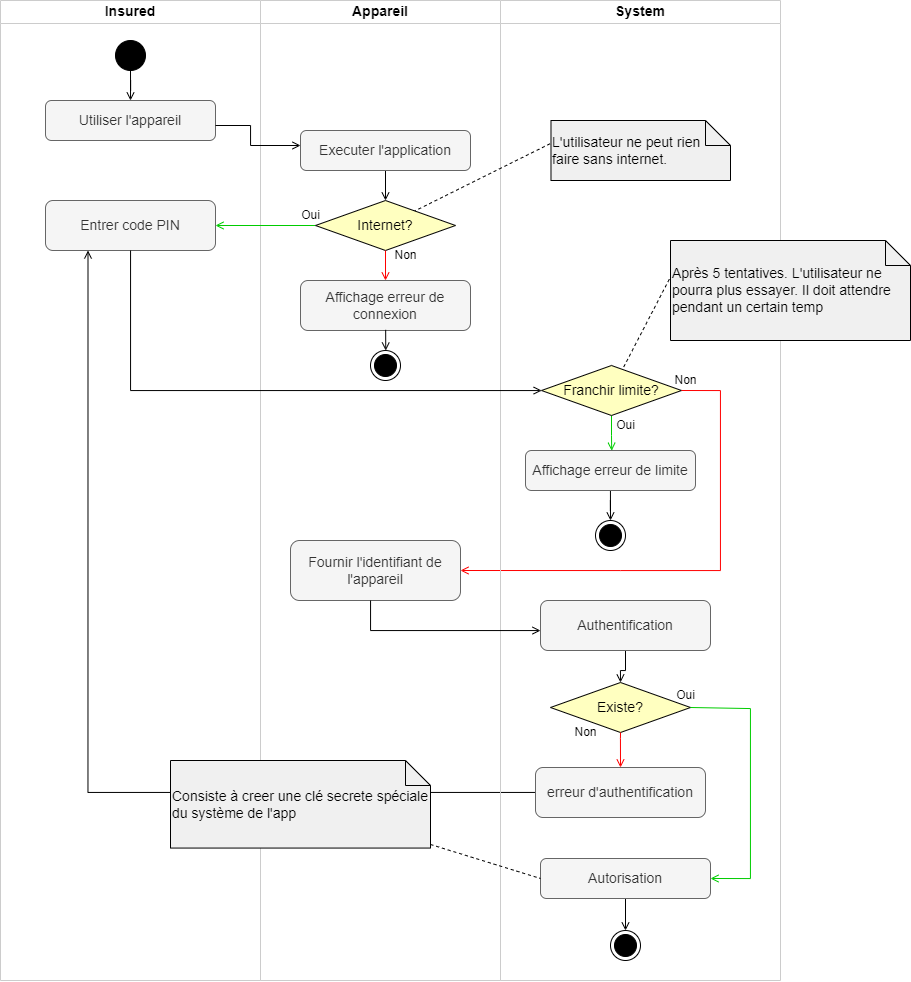

The diagram above was exported from draw.io. Its source (the exported page's mxGraphModel, read from the mxfile embedded in the PNG):
<mxGraphModel dx="1673" dy="867" grid="1" gridSize="10" guides="1" tooltips="1" connect="1" arrows="1" fold="1" page="1" pageScale="1" pageWidth="850" pageHeight="1100" math="0" shadow="0">
  <root>
    <mxCell id="0" />
    <mxCell id="1" parent="0" />
    <mxCell id="bEuCXQtUcaq3uFpuDikg-42" value="" style="edgeStyle=orthogonalEdgeStyle;rounded=0;orthogonalLoop=1;jettySize=auto;html=1;strokeColor=#000000;strokeWidth=1;endArrow=open;endFill=0;entryX=0.25;entryY=1;entryDx=0;entryDy=0;" edge="1" parent="1" source="bEuCXQtUcaq3uFpuDikg-7" target="bEuCXQtUcaq3uFpuDikg-25">
      <mxGeometry relative="1" as="geometry">
        <mxPoint x="620" y="824" as="sourcePoint" />
        <mxPoint x="540" y="615" as="targetPoint" />
      </mxGeometry>
    </mxCell>
    <mxCell id="bEuCXQtUcaq3uFpuDikg-1" value="System" style="swimlane;whiteSpace=wrap;fontSize=14;spacingTop=0;spacing=2;spacingBottom=0;startSize=23;strokeColor=#CCCCCC;" vertex="1" parent="1">
      <mxGeometry x="820" y="120" width="280" height="980" as="geometry" />
    </mxCell>
    <mxCell id="bEuCXQtUcaq3uFpuDikg-2" value="Existe?" style="rhombus;whiteSpace=wrap;html=1;fillColor=#ffffc0;strokeColor=#000000;fontSize=14;" vertex="1" parent="bEuCXQtUcaq3uFpuDikg-1">
      <mxGeometry x="50" y="682" width="140" height="50" as="geometry" />
    </mxCell>
    <mxCell id="bEuCXQtUcaq3uFpuDikg-3" value="Oui" style="text;html=1;align=center;verticalAlign=middle;resizable=0;points=[];autosize=1;strokeColor=none;fillColor=none;" vertex="1" parent="bEuCXQtUcaq3uFpuDikg-1">
      <mxGeometry x="165" y="680" width="40" height="30" as="geometry" />
    </mxCell>
    <mxCell id="bEuCXQtUcaq3uFpuDikg-4" value="Non" style="text;html=1;align=center;verticalAlign=middle;resizable=0;points=[];autosize=1;strokeColor=none;fillColor=none;" vertex="1" parent="bEuCXQtUcaq3uFpuDikg-1">
      <mxGeometry x="60" y="717" width="50" height="30" as="geometry" />
    </mxCell>
    <mxCell id="bEuCXQtUcaq3uFpuDikg-5" value="" style="edgeStyle=orthogonalEdgeStyle;rounded=0;orthogonalLoop=1;jettySize=auto;html=1;strokeColor=#000000;strokeWidth=1;endArrow=open;endFill=0;entryX=0.5;entryY=0;entryDx=0;entryDy=0;" edge="1" parent="bEuCXQtUcaq3uFpuDikg-1" source="bEuCXQtUcaq3uFpuDikg-6" target="bEuCXQtUcaq3uFpuDikg-17">
      <mxGeometry relative="1" as="geometry">
        <mxPoint x="125" y="958" as="targetPoint" />
      </mxGeometry>
    </mxCell>
    <mxCell id="bEuCXQtUcaq3uFpuDikg-6" value="Autorisation" style="rounded=1;whiteSpace=wrap;html=1;fontSize=14;fillColor=#f5f5f5;fontColor=#333333;strokeColor=#666666;" vertex="1" parent="bEuCXQtUcaq3uFpuDikg-1">
      <mxGeometry x="40" y="858" width="170" height="40" as="geometry" />
    </mxCell>
    <mxCell id="bEuCXQtUcaq3uFpuDikg-7" value="erreur d'authentification" style="rounded=1;whiteSpace=wrap;html=1;fontSize=14;fillColor=#f5f5f5;fontColor=#333333;strokeColor=#666666;" vertex="1" parent="bEuCXQtUcaq3uFpuDikg-1">
      <mxGeometry x="35" y="767" width="170" height="50" as="geometry" />
    </mxCell>
    <mxCell id="bEuCXQtUcaq3uFpuDikg-8" value="" style="edgeStyle=orthogonalEdgeStyle;rounded=0;orthogonalLoop=1;jettySize=auto;html=1;strokeColor=#00CC00;strokeWidth=1;endArrow=open;endFill=0;entryX=0.507;entryY=0.006;entryDx=0;entryDy=0;entryPerimeter=0;" edge="1" parent="bEuCXQtUcaq3uFpuDikg-1" source="bEuCXQtUcaq3uFpuDikg-9" target="bEuCXQtUcaq3uFpuDikg-13">
      <mxGeometry relative="1" as="geometry">
        <mxPoint x="111" y="450" as="targetPoint" />
      </mxGeometry>
    </mxCell>
    <mxCell id="bEuCXQtUcaq3uFpuDikg-9" value="Franchir limite?" style="rhombus;whiteSpace=wrap;html=1;fillColor=#ffffc0;strokeColor=#000000;fontSize=14;" vertex="1" parent="bEuCXQtUcaq3uFpuDikg-1">
      <mxGeometry x="41" y="365" width="140" height="50" as="geometry" />
    </mxCell>
    <mxCell id="bEuCXQtUcaq3uFpuDikg-10" value="" style="edgeStyle=orthogonalEdgeStyle;rounded=0;orthogonalLoop=1;jettySize=auto;html=1;strokeColor=#FF0000;strokeWidth=1;endArrow=open;endFill=0;exitX=1;exitY=0.5;exitDx=0;exitDy=0;" edge="1" parent="bEuCXQtUcaq3uFpuDikg-1" source="bEuCXQtUcaq3uFpuDikg-9">
      <mxGeometry relative="1" as="geometry">
        <mxPoint x="100" y="435" as="sourcePoint" />
        <mxPoint x="-40" y="570" as="targetPoint" />
        <Array as="points">
          <mxPoint x="220" y="390" />
          <mxPoint x="220" y="570" />
          <mxPoint x="120" y="570" />
        </Array>
      </mxGeometry>
    </mxCell>
    <mxCell id="bEuCXQtUcaq3uFpuDikg-11" value="Non" style="text;html=1;align=center;verticalAlign=middle;resizable=0;points=[];autosize=1;strokeColor=none;fillColor=none;" vertex="1" parent="bEuCXQtUcaq3uFpuDikg-1">
      <mxGeometry x="160" y="365" width="50" height="30" as="geometry" />
    </mxCell>
    <mxCell id="bEuCXQtUcaq3uFpuDikg-12" value="" style="edgeStyle=orthogonalEdgeStyle;rounded=0;orthogonalLoop=1;jettySize=auto;html=1;strokeColor=#000000;strokeWidth=1;endArrow=open;endFill=0;entryX=0.5;entryY=0;entryDx=0;entryDy=0;" edge="1" parent="bEuCXQtUcaq3uFpuDikg-1" source="bEuCXQtUcaq3uFpuDikg-13" target="bEuCXQtUcaq3uFpuDikg-15">
      <mxGeometry relative="1" as="geometry">
        <mxPoint x="107" y="540" as="targetPoint" />
        <Array as="points" />
      </mxGeometry>
    </mxCell>
    <mxCell id="bEuCXQtUcaq3uFpuDikg-13" value="Affichage erreur de limite" style="rounded=1;whiteSpace=wrap;html=1;fontSize=14;fillColor=#f5f5f5;fontColor=#333333;strokeColor=#666666;" vertex="1" parent="bEuCXQtUcaq3uFpuDikg-1">
      <mxGeometry x="25" y="450" width="170" height="40" as="geometry" />
    </mxCell>
    <mxCell id="bEuCXQtUcaq3uFpuDikg-14" value="Oui" style="text;html=1;align=center;verticalAlign=middle;resizable=0;points=[];autosize=1;strokeColor=none;fillColor=none;" vertex="1" parent="bEuCXQtUcaq3uFpuDikg-1">
      <mxGeometry x="105" y="410" width="40" height="30" as="geometry" />
    </mxCell>
    <mxCell id="bEuCXQtUcaq3uFpuDikg-15" value="" style="ellipse;html=1;shape=endState;fillColor=strokeColor;" vertex="1" parent="bEuCXQtUcaq3uFpuDikg-1">
      <mxGeometry x="95" y="520" width="30" height="30" as="geometry" />
    </mxCell>
    <mxCell id="bEuCXQtUcaq3uFpuDikg-16" value="" style="edgeStyle=orthogonalEdgeStyle;rounded=0;orthogonalLoop=1;jettySize=auto;html=1;strokeColor=#FF0000;strokeWidth=1;endArrow=open;endFill=0;exitX=0.5;exitY=1;exitDx=0;exitDy=0;entryX=0.5;entryY=0;entryDx=0;entryDy=0;" edge="1" parent="bEuCXQtUcaq3uFpuDikg-1" source="bEuCXQtUcaq3uFpuDikg-2" target="bEuCXQtUcaq3uFpuDikg-7">
      <mxGeometry relative="1" as="geometry">
        <mxPoint x="110" y="747" as="sourcePoint" />
        <mxPoint x="-130" y="768" as="targetPoint" />
        <Array as="points">
          <mxPoint x="120" y="738" />
          <mxPoint x="120" y="738" />
        </Array>
      </mxGeometry>
    </mxCell>
    <mxCell id="bEuCXQtUcaq3uFpuDikg-17" value="" style="ellipse;html=1;shape=endState;fillColor=strokeColor;" vertex="1" parent="bEuCXQtUcaq3uFpuDikg-1">
      <mxGeometry x="110" y="930" width="30" height="30" as="geometry" />
    </mxCell>
    <mxCell id="bEuCXQtUcaq3uFpuDikg-18" value="&lt;p style=&quot;line-height: 120%; font-size: 14px;&quot;&gt;L'utilisateur ne peut rien faire sans internet.&lt;/p&gt;" style="shape=note2;boundedLbl=1;whiteSpace=wrap;html=1;size=25;verticalAlign=middle;align=left;fillColor=#F0F0F0;fontSize=14;" vertex="1" parent="bEuCXQtUcaq3uFpuDikg-1">
      <mxGeometry x="50.49" y="120" width="179.51" height="60" as="geometry" />
    </mxCell>
    <mxCell id="bEuCXQtUcaq3uFpuDikg-19" value="&lt;p style=&quot;line-height: 120%; font-size: 14px;&quot;&gt;Après 5 tentatives. L'utilisateur ne pourra plus essayer. Il doit attendre pendant un certain temp&lt;/p&gt;" style="shape=note2;boundedLbl=1;whiteSpace=wrap;html=1;size=25;verticalAlign=middle;align=left;fillColor=#F0F0F0;fontSize=14;" vertex="1" parent="bEuCXQtUcaq3uFpuDikg-1">
      <mxGeometry x="170" y="240" width="240" height="100" as="geometry" />
    </mxCell>
    <mxCell id="bEuCXQtUcaq3uFpuDikg-20" value="" style="endArrow=none;dashed=1;html=1;rounded=0;fontSize=13;exitX=-0.005;exitY=0.387;exitDx=0;exitDy=0;exitPerimeter=0;" edge="1" parent="bEuCXQtUcaq3uFpuDikg-1" source="bEuCXQtUcaq3uFpuDikg-19" target="bEuCXQtUcaq3uFpuDikg-9">
      <mxGeometry width="50" height="50" relative="1" as="geometry">
        <mxPoint x="350.49" y="415" as="sourcePoint" />
        <mxPoint x="133.22836815132246" y="330.08156005404385" as="targetPoint" />
      </mxGeometry>
    </mxCell>
    <mxCell id="ZdGfP9O42mLv43QXitGk-1" value="" style="edgeStyle=orthogonalEdgeStyle;rounded=0;orthogonalLoop=1;jettySize=auto;html=1;strokeColor=#000000;strokeWidth=1;fontSize=16;endArrow=open;endFill=0;entryX=0.5;entryY=0;entryDx=0;entryDy=0;" edge="1" parent="bEuCXQtUcaq3uFpuDikg-1" source="ewMHum8hq3fMH4YpJjy1-5" target="bEuCXQtUcaq3uFpuDikg-2">
      <mxGeometry relative="1" as="geometry" />
    </mxCell>
    <mxCell id="ewMHum8hq3fMH4YpJjy1-5" value="Authentification" style="rounded=1;whiteSpace=wrap;html=1;fontSize=14;fillColor=#f5f5f5;fontColor=#333333;strokeColor=#666666;" vertex="1" parent="bEuCXQtUcaq3uFpuDikg-1">
      <mxGeometry x="40" y="600" width="170" height="50" as="geometry" />
    </mxCell>
    <mxCell id="bEuCXQtUcaq3uFpuDikg-21" value="Insured" style="swimlane;whiteSpace=wrap;startSize=23;fontSize=14;spacingTop=0;spacing=2;spacingBottom=0;strokeColor=#CCCCCC;" vertex="1" parent="1">
      <mxGeometry x="320" y="120" width="260" height="980" as="geometry" />
    </mxCell>
    <mxCell id="bEuCXQtUcaq3uFpuDikg-22" value="" style="edgeStyle=orthogonalEdgeStyle;rounded=0;orthogonalLoop=1;jettySize=auto;html=1;fontSize=14;startArrow=none;startFill=0;endArrow=open;endFill=0;entryX=0.5;entryY=0;entryDx=0;entryDy=0;" edge="1" parent="bEuCXQtUcaq3uFpuDikg-21" source="bEuCXQtUcaq3uFpuDikg-23" target="bEuCXQtUcaq3uFpuDikg-24">
      <mxGeometry relative="1" as="geometry">
        <mxPoint x="130.0588235294117" y="110" as="targetPoint" />
      </mxGeometry>
    </mxCell>
    <mxCell id="bEuCXQtUcaq3uFpuDikg-23" value="" style="ellipse;fillColor=strokeColor;fontSize=14;" vertex="1" parent="bEuCXQtUcaq3uFpuDikg-21">
      <mxGeometry x="115" y="40" width="30" height="30" as="geometry" />
    </mxCell>
    <mxCell id="bEuCXQtUcaq3uFpuDikg-24" value="Utiliser l'appareil" style="rounded=1;whiteSpace=wrap;html=1;fontSize=14;fillColor=#f5f5f5;fontColor=#333333;strokeColor=#666666;" vertex="1" parent="bEuCXQtUcaq3uFpuDikg-21">
      <mxGeometry x="45" y="100" width="170" height="40" as="geometry" />
    </mxCell>
    <mxCell id="bEuCXQtUcaq3uFpuDikg-25" value="Entrer code PIN" style="rounded=1;whiteSpace=wrap;html=1;fontSize=14;fillColor=#f5f5f5;fontColor=#333333;strokeColor=#666666;" vertex="1" parent="bEuCXQtUcaq3uFpuDikg-21">
      <mxGeometry x="45" y="200" width="170" height="50" as="geometry" />
    </mxCell>
    <mxCell id="bEuCXQtUcaq3uFpuDikg-26" value="Appareil" style="swimlane;whiteSpace=wrap;fontSize=14;spacingTop=0;spacing=2;spacingBottom=0;strokeColor=#CCCCCC;" vertex="1" parent="1">
      <mxGeometry x="580" y="120" width="240" height="980" as="geometry">
        <mxRectangle x="410" y="70" width="90" height="30" as="alternateBounds" />
      </mxGeometry>
    </mxCell>
    <mxCell id="bEuCXQtUcaq3uFpuDikg-27" value="" style="edgeStyle=orthogonalEdgeStyle;rounded=0;orthogonalLoop=1;jettySize=auto;html=1;strokeColor=#000000;strokeWidth=1;endArrow=open;endFill=0;entryX=0.5;entryY=0;entryDx=0;entryDy=0;" edge="1" parent="bEuCXQtUcaq3uFpuDikg-26" source="bEuCXQtUcaq3uFpuDikg-28" target="bEuCXQtUcaq3uFpuDikg-30">
      <mxGeometry relative="1" as="geometry">
        <mxPoint x="125" y="210" as="targetPoint" />
      </mxGeometry>
    </mxCell>
    <mxCell id="bEuCXQtUcaq3uFpuDikg-28" value="Executer l'application" style="rounded=1;whiteSpace=wrap;html=1;fontSize=14;fillColor=#f5f5f5;fontColor=#333333;strokeColor=#666666;" vertex="1" parent="bEuCXQtUcaq3uFpuDikg-26">
      <mxGeometry x="40" y="130" width="170" height="40" as="geometry" />
    </mxCell>
    <mxCell id="bEuCXQtUcaq3uFpuDikg-29" value="" style="edgeStyle=orthogonalEdgeStyle;rounded=0;orthogonalLoop=1;jettySize=auto;html=1;strokeColor=#00CC00;strokeWidth=1;endArrow=open;endFill=0;" edge="1" parent="bEuCXQtUcaq3uFpuDikg-26" source="bEuCXQtUcaq3uFpuDikg-30">
      <mxGeometry relative="1" as="geometry">
        <mxPoint x="-45" y="225" as="targetPoint" />
        <Array as="points">
          <mxPoint x="-45" y="225" />
        </Array>
      </mxGeometry>
    </mxCell>
    <mxCell id="bEuCXQtUcaq3uFpuDikg-30" value="Internet?" style="rhombus;whiteSpace=wrap;html=1;fillColor=#ffffc0;strokeColor=#000000;fontSize=14;" vertex="1" parent="bEuCXQtUcaq3uFpuDikg-26">
      <mxGeometry x="55" y="200" width="140" height="50" as="geometry" />
    </mxCell>
    <mxCell id="bEuCXQtUcaq3uFpuDikg-31" value="Oui" style="text;html=1;align=center;verticalAlign=middle;resizable=0;points=[];autosize=1;strokeColor=none;fillColor=none;" vertex="1" parent="bEuCXQtUcaq3uFpuDikg-26">
      <mxGeometry x="30" y="200" width="40" height="30" as="geometry" />
    </mxCell>
    <mxCell id="bEuCXQtUcaq3uFpuDikg-32" value="Affichage erreur de connexion" style="rounded=1;whiteSpace=wrap;html=1;fontSize=14;fillColor=#f5f5f5;fontColor=#333333;strokeColor=#666666;" vertex="1" parent="bEuCXQtUcaq3uFpuDikg-26">
      <mxGeometry x="40" y="280" width="170" height="50" as="geometry" />
    </mxCell>
    <mxCell id="bEuCXQtUcaq3uFpuDikg-33" value="Non" style="text;html=1;align=center;verticalAlign=middle;resizable=0;points=[];autosize=1;strokeColor=none;fillColor=none;" vertex="1" parent="bEuCXQtUcaq3uFpuDikg-26">
      <mxGeometry x="120" y="240" width="50" height="30" as="geometry" />
    </mxCell>
    <mxCell id="bEuCXQtUcaq3uFpuDikg-34" value="" style="edgeStyle=orthogonalEdgeStyle;rounded=0;orthogonalLoop=1;jettySize=auto;html=1;strokeColor=#FF0000;strokeWidth=1;endArrow=open;endFill=0;exitX=0.5;exitY=1;exitDx=0;exitDy=0;entryX=0.5;entryY=0;entryDx=0;entryDy=0;" edge="1" parent="bEuCXQtUcaq3uFpuDikg-26" source="bEuCXQtUcaq3uFpuDikg-30" target="bEuCXQtUcaq3uFpuDikg-32">
      <mxGeometry relative="1" as="geometry">
        <mxPoint x="60" y="250" as="sourcePoint" />
        <mxPoint x="125" y="300" as="targetPoint" />
      </mxGeometry>
    </mxCell>
    <mxCell id="bEuCXQtUcaq3uFpuDikg-35" value="" style="ellipse;html=1;shape=endState;fillColor=strokeColor;" vertex="1" parent="bEuCXQtUcaq3uFpuDikg-26">
      <mxGeometry x="110" y="350" width="30" height="30" as="geometry" />
    </mxCell>
    <mxCell id="bEuCXQtUcaq3uFpuDikg-36" value="" style="edgeStyle=orthogonalEdgeStyle;rounded=0;orthogonalLoop=1;jettySize=auto;html=1;strokeColor=#000000;strokeWidth=1;endArrow=open;endFill=0;exitX=0.501;exitY=0.986;exitDx=0;exitDy=0;exitPerimeter=0;" edge="1" parent="bEuCXQtUcaq3uFpuDikg-26" source="bEuCXQtUcaq3uFpuDikg-32" target="bEuCXQtUcaq3uFpuDikg-35">
      <mxGeometry relative="1" as="geometry">
        <mxPoint x="124.94" y="347" as="sourcePoint" />
        <mxPoint x="125" y="370" as="targetPoint" />
      </mxGeometry>
    </mxCell>
    <mxCell id="bEuCXQtUcaq3uFpuDikg-38" value="&lt;p style=&quot;line-height: 120%; font-size: 14px;&quot;&gt;Consiste à creer une clé secrete spéciale du système de l'app&lt;/p&gt;" style="shape=note2;boundedLbl=1;whiteSpace=wrap;html=1;size=25;verticalAlign=middle;align=left;fillColor=#F0F0F0;fontSize=14;" vertex="1" parent="bEuCXQtUcaq3uFpuDikg-26">
      <mxGeometry x="-90" y="760" width="260" height="87.56" as="geometry" />
    </mxCell>
    <mxCell id="ewMHum8hq3fMH4YpJjy1-4" value="Fournir l'identifiant de l'appareil" style="rounded=1;whiteSpace=wrap;html=1;fontSize=14;fillColor=#f5f5f5;fontColor=#333333;strokeColor=#666666;" vertex="1" parent="bEuCXQtUcaq3uFpuDikg-26">
      <mxGeometry x="30" y="540" width="170" height="60" as="geometry" />
    </mxCell>
    <mxCell id="bEuCXQtUcaq3uFpuDikg-39" value="" style="edgeStyle=orthogonalEdgeStyle;rounded=0;orthogonalLoop=1;jettySize=auto;html=1;strokeColor=#000000;strokeWidth=1;endArrow=open;endFill=0;" edge="1" parent="1" source="bEuCXQtUcaq3uFpuDikg-24" target="bEuCXQtUcaq3uFpuDikg-28">
      <mxGeometry relative="1" as="geometry">
        <Array as="points">
          <mxPoint x="570" y="245" />
          <mxPoint x="570" y="265" />
        </Array>
      </mxGeometry>
    </mxCell>
    <mxCell id="bEuCXQtUcaq3uFpuDikg-40" value="" style="edgeStyle=orthogonalEdgeStyle;rounded=0;orthogonalLoop=1;jettySize=auto;html=1;strokeColor=#000000;strokeWidth=1;endArrow=open;endFill=0;" edge="1" parent="1" source="bEuCXQtUcaq3uFpuDikg-25" target="bEuCXQtUcaq3uFpuDikg-9">
      <mxGeometry relative="1" as="geometry">
        <mxPoint x="870" y="510" as="targetPoint" />
        <Array as="points">
          <mxPoint x="450" y="510" />
        </Array>
      </mxGeometry>
    </mxCell>
    <mxCell id="bEuCXQtUcaq3uFpuDikg-41" value="" style="edgeStyle=orthogonalEdgeStyle;rounded=0;orthogonalLoop=1;jettySize=auto;html=1;strokeColor=#00CC00;strokeWidth=1;endArrow=open;endFill=0;exitX=1;exitY=0.5;exitDx=0;exitDy=0;" edge="1" parent="1" source="bEuCXQtUcaq3uFpuDikg-2">
      <mxGeometry relative="1" as="geometry">
        <mxPoint x="645" y="652" as="sourcePoint" />
        <mxPoint x="1030" y="998" as="targetPoint" />
        <Array as="points">
          <mxPoint x="1070" y="828" />
          <mxPoint x="1070" y="998" />
        </Array>
      </mxGeometry>
    </mxCell>
    <mxCell id="bEuCXQtUcaq3uFpuDikg-43" value="" style="endArrow=none;dashed=1;html=1;rounded=0;fontSize=13;exitX=-0.005;exitY=0.387;exitDx=0;exitDy=0;exitPerimeter=0;" edge="1" parent="1" source="bEuCXQtUcaq3uFpuDikg-18" target="bEuCXQtUcaq3uFpuDikg-30">
      <mxGeometry width="50" height="50" relative="1" as="geometry">
        <mxPoint x="950.49" y="415" as="sourcePoint" />
        <mxPoint x="714.5090285850163" y="305.7210816375058" as="targetPoint" />
      </mxGeometry>
    </mxCell>
    <mxCell id="bEuCXQtUcaq3uFpuDikg-45" value="" style="endArrow=none;dashed=1;html=1;rounded=0;fontSize=13;entryX=0;entryY=0.5;entryDx=0;entryDy=0;" edge="1" parent="1" source="bEuCXQtUcaq3uFpuDikg-38" target="bEuCXQtUcaq3uFpuDikg-6">
      <mxGeometry width="50" height="50" relative="1" as="geometry">
        <mxPoint x="-872.01" y="1180.56" as="sourcePoint" />
        <mxPoint x="413.07000000000016" y="997.9999999999998" as="targetPoint" />
      </mxGeometry>
    </mxCell>
    <mxCell id="ewMHum8hq3fMH4YpJjy1-6" value="" style="edgeStyle=orthogonalEdgeStyle;rounded=0;orthogonalLoop=1;jettySize=auto;html=1;strokeColor=#000000;strokeWidth=1;fontSize=16;endArrow=open;endFill=0;" edge="1" parent="1" source="ewMHum8hq3fMH4YpJjy1-4" target="ewMHum8hq3fMH4YpJjy1-5">
      <mxGeometry relative="1" as="geometry">
        <Array as="points">
          <mxPoint x="690" y="750" />
        </Array>
      </mxGeometry>
    </mxCell>
  </root>
</mxGraphModel>